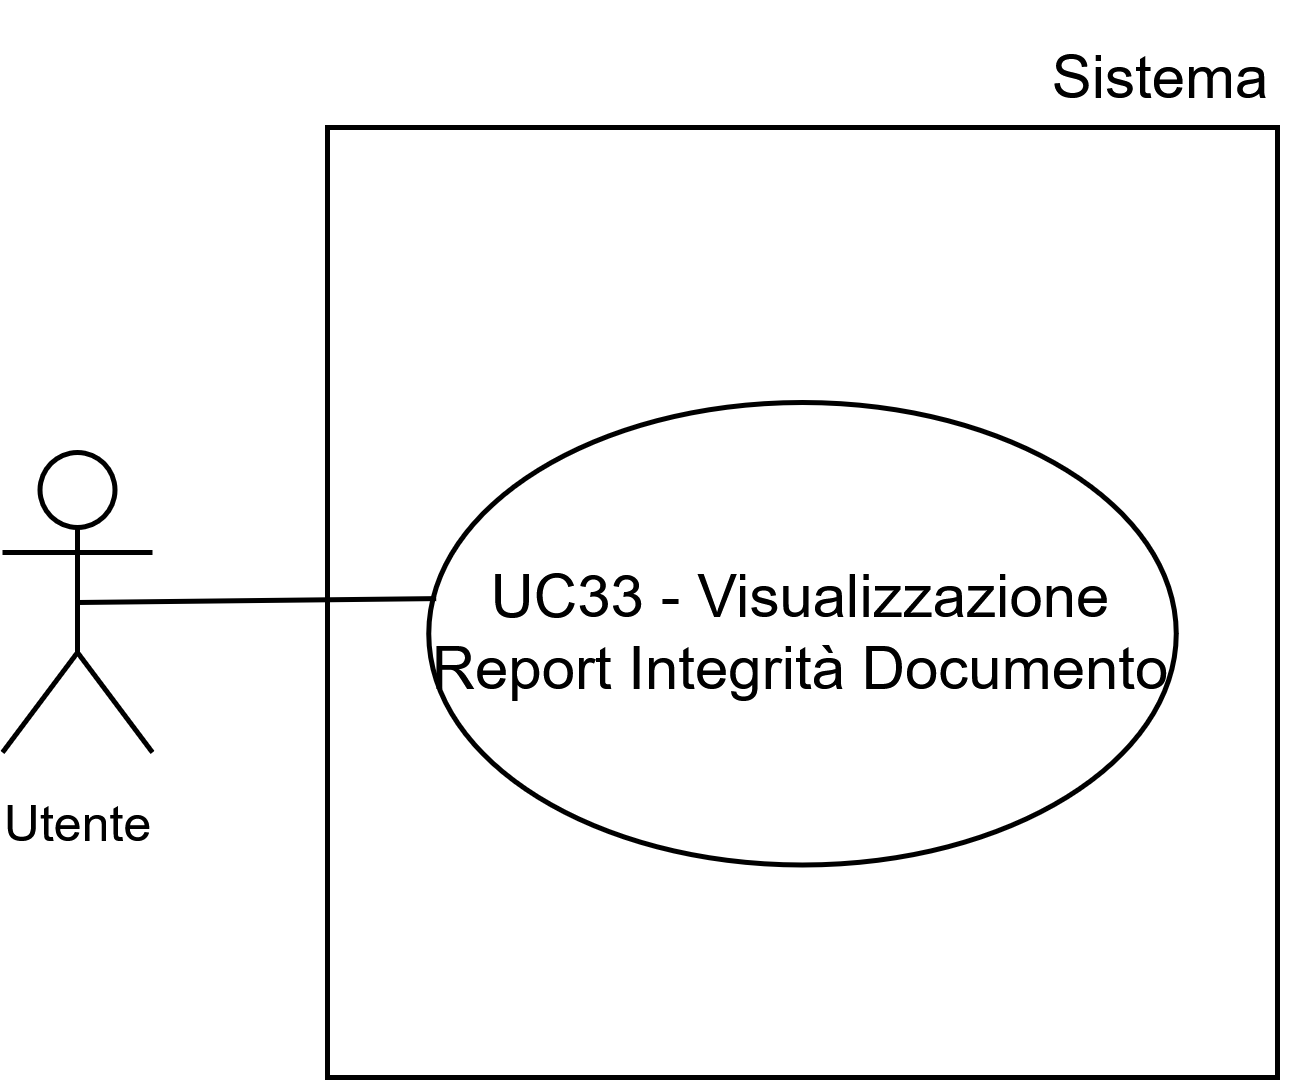

The diagram above was exported from draw.io. Its source (the exported page's mxGraphModel, read from the mxfile embedded in the PNG):
<mxGraphModel dx="1665" dy="751" grid="1" gridSize="10" guides="1" tooltips="1" connect="1" arrows="1" fold="1" page="1" pageScale="1" pageWidth="1169" pageHeight="827" math="0" shadow="0">
  <root>
    <mxCell id="0" />
    <mxCell id="1" parent="0" />
    <mxCell id="2" parent="1" style="whiteSpace=wrap;html=1;aspect=fixed;" value="" vertex="1">
      <mxGeometry height="190" width="190" x="215" y="2437" as="geometry" />
    </mxCell>
    <mxCell id="3" parent="1" style="shape=umlActor;verticalLabelPosition=bottom;verticalAlign=top;html=1;outlineConnect=0;" value="&lt;font style=&quot;font-size: 10px;&quot;&gt;Utente&lt;/font&gt;" vertex="1">
      <mxGeometry height="60" width="30" x="150" y="2502" as="geometry" />
    </mxCell>
    <mxCell id="4" parent="1" style="ellipse;whiteSpace=wrap;html=1;" value="UC33 - Visualizzazione Report Integrità Documento" vertex="1">
      <mxGeometry height="92.5" width="149.5" x="235.25" y="2492" as="geometry" />
    </mxCell>
    <mxCell id="5" edge="1" parent="1" source="3" style="endArrow=none;html=1;rounded=0;entryX=0.01;entryY=0.424;entryDx=0;entryDy=0;entryPerimeter=0;exitX=0.5;exitY=0.5;exitDx=0;exitDy=0;exitPerimeter=0;" target="4" value="">
      <mxGeometry height="50" relative="1" width="50" as="geometry">
        <mxPoint x="140" y="2532" as="sourcePoint" />
        <mxPoint x="190" y="2482" as="targetPoint" />
      </mxGeometry>
    </mxCell>
    <mxCell id="6" parent="1" style="text;html=1;whiteSpace=wrap;strokeColor=none;fillColor=none;align=center;verticalAlign=middle;rounded=0;fontSize=10;" value="&lt;font style=&quot;font-size: 12px;&quot;&gt;Sistema&lt;/font&gt;" vertex="1">
      <mxGeometry height="30" width="60" x="352" y="2412" as="geometry" />
    </mxCell>
  </root>
</mxGraphModel>